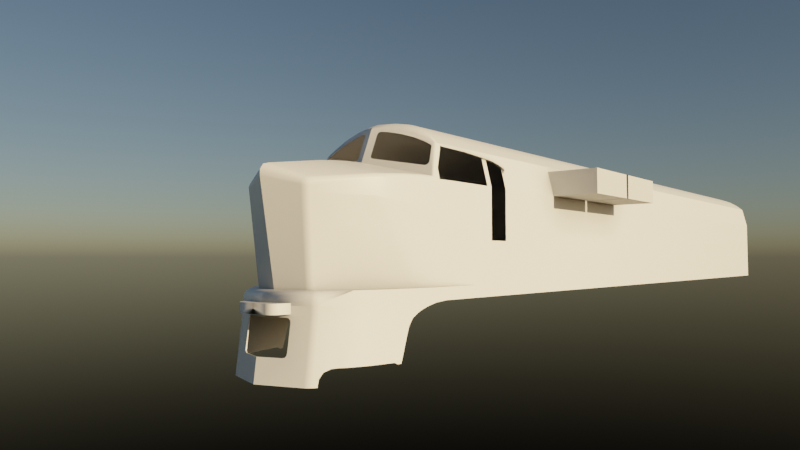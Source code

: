 # Source: BP20.blend  (saved by Blender 3.2.14; exported with 4.5.12 LTS)
import bpy
from mathutils import Matrix  # noqa: F401  (used for matrix-valued properties, if any)

bpy.ops.wm.read_factory_settings(use_empty=True)
scene = bpy.context.scene
scene.name = 'Scene'

# ---- collections
col_misc = bpy.data.collections.new('Misc'); scene.collection.children.link(col_misc)
col_body = bpy.data.collections.new('Body'); scene.collection.children.link(col_body)
col_front = bpy.data.collections.new('Front'); scene.collection.children.link(col_front)

# ---- materials (node trees are filled in below, after node groups)
mat_material = bpy.data.materials.new('Material')
mat_material.alpha_threshold = 0.0
mat_material.line_color = (0.0, 0.0, 0.0, 1.0)

# ---- node groups
ng_auto_smooth = bpy.data.node_groups.new('Auto Smooth', 'GeometryNodeTree')
_s = ng_auto_smooth.interface.new_socket(name='Geometry', in_out='OUTPUT', socket_type='NodeSocketGeometry')
_s = ng_auto_smooth.interface.new_socket(name='Geometry', in_out='INPUT', socket_type='NodeSocketGeometry')
_s = ng_auto_smooth.interface.new_socket(name='Angle', in_out='INPUT', socket_type='NodeSocketFloat')
_s.subtype = 'ANGLE'
_s.min_value = 0.0
_s.max_value = 3.142
ng_auto_smooth.is_modifier = True
_N = ng_auto_smooth.nodes; _L = ng_auto_smooth.links
n0 = _N.new('NodeGroupOutput'); n0.name = 'Group Output'; n0.location = (480, -100)
n1 = _N.new('NodeGroupInput'); n1.name = 'Group Input'; n1.location = (-420, -300)
n2 = _N.new('NodeGroupInput'); n2.name = 'Group Input.001'; n2.location = (-60, -100)
n3 = _N.new('GeometryNodeSetShadeSmooth'); n3.name = 'Set Shade Smooth'; n3.location = (120, -100)
n3.domain = 'EDGE'
n4 = _N.new('GeometryNodeSetShadeSmooth'); n4.name = 'Set Shade Smooth.001'; n4.location = (300, -100)
n5 = _N.new('GeometryNodeInputMeshEdgeAngle'); n5.name = 'Edge Angle'; n5.location = (-420, -220)
n6 = _N.new('GeometryNodeInputEdgeSmooth'); n6.name = 'Is Edge Smooth'; n6.location = (-60, -160)
n7 = _N.new('GeometryNodeInputShadeSmooth'); n7.name = 'Is Face Smooth'; n7.location = (-240, -340)
n8 = _N.new('FunctionNodeBooleanMath'); n8.name = 'Boolean Math'; n8.location = (-60, -220)
n9 = _N.new('FunctionNodeCompare'); n9.name = 'Compare'; n9.location = (-240, -180)
n9.operation = 'LESS_EQUAL'
_L.new(n5.outputs[0], n9.inputs[0])
_L.new(n4.outputs[0], n0.inputs[0])
_L.new(n1.outputs[1], n9.inputs[1])
_L.new(n9.outputs[0], n8.inputs[0])
_L.new(n7.outputs[0], n8.inputs[1])
_L.new(n2.outputs[0], n3.inputs[0])
_L.new(n6.outputs[0], n3.inputs[1])
_L.new(n3.outputs[0], n4.inputs[0])
_L.new(n8.outputs[0], n3.inputs[2])
n0.is_active_output = True

# ---- material node trees
mat_material.use_nodes = True; mat_material.node_tree.nodes.clear()
_N = mat_material.node_tree.nodes; _L = mat_material.node_tree.links
n0 = _N.new('ShaderNodeOutputMaterial'); n0.name = 'Material Output'; n0.location = (300, 300)
n1 = _N.new('ShaderNodeBsdfPrincipled'); n1.name = 'Principled BSDF'; n1.location = (10, 300)
n1.distribution = 'GGX'
n1.subsurface_method = 'RANDOM_WALK_SKIN'
n1.inputs[2].default_value = 0.4
n1.inputs[3].default_value = 1.45
n1.inputs[27].default_value = (0.0, 0.0, 0.0, 1.0)
n1.inputs[28].default_value = 1.0
n2 = _N.new('ShaderNodeAmbientOcclusion'); n2.name = 'Ambient Occlusion'; n2.location = (-231, 223)
_L.new(n1.outputs[0], n0.inputs[0])
_L.new(n2.outputs[0], n1.inputs[0])
n0.is_active_output = True

# ---- world
world_world = bpy.data.worlds.new('World'); scene.world = world_world
world_world.use_nodes = True; world_world.node_tree.nodes.clear()
_N = world_world.node_tree.nodes; _L = world_world.node_tree.links
n0 = _N.new('ShaderNodeOutputWorld'); n0.name = 'World Output'; n0.location = (300, 300)
n1 = _N.new('ShaderNodeBackground'); n1.name = 'Background'; n1.location = (10, 300)
n1.inputs[1].default_value = 0.05
n2 = _N.new('ShaderNodeTexSky'); n2.name = 'Sky Texture'; n2.location = (-280, 301)
_L.new(n1.outputs[0], n0.inputs[0])
_L.new(n2.outputs[0], n1.inputs[0])
n0.is_active_output = True
world_world.color = (0.05088, 0.05088, 0.05088)
world_world.use_sun_shadow = False
world_world.sun_shadow_jitter_overblur = 0.0

# ---- cameras
cam_camera = bpy.data.cameras.new('Camera')
cam_camera.clip_end = 100.0
cam_camera.lens = 30.0
cam_camera.ortho_scale = 7.314

# ---- meshes
me_cube = bpy.data.meshes.new('Cube')
me_cube.from_pydata([(12.03, 0.0, 1.31), (-11.92, 1.51, 1.31), (-11.92, 0.0, 1.31), (9.7, 1.51, 1.31), (11.23, 1.196, 1.31), (10.01, 1.478, 1.31), (10.42, 1.426, 1.31), (10.89, 1.328, 1.31), (11.67, 0.9119, 1.31), (11.75, 0.8137, 1.31), (11.72, 0.8699, 1.31), (12.03, 0.0, 1.34), (12.02, 0.0, 1.422), (11.98, -1.863e-09, 1.495), (11.91, -4.657e-09, 1.533), (11.75, 0.8137, 1.34), (11.65, 0.7634, 1.533), (11.71, 0.7945, 1.495), (11.75, 0.8109, 1.422), (11.67, 0.9119, 1.34), (11.6, 0.8168, 1.533), (11.64, 0.8756, 1.495), (11.66, 0.9065, 1.422), (11.72, 0.8699, 1.34), (11.63, 0.7917, 1.533), (11.68, 0.84, 1.495), (11.71, 0.8655, 1.422), (9.7, 1.51, 1.54), (10.42, 1.426, 1.54), (10.01, 1.478, 1.54), (11.23, 1.196, 1.54), (10.89, 1.328, 1.54), (8.35, 1.51, 1.31), (11.56, 0.7388, 1.54), (11.82, -7.451e-09, 1.54), (-11.92, 0.0, 1.54), (8.35, 1.51, 1.54), (-11.92, 1.51, 1.54)], [], [(2, 35, 37, 1), (28, 6, 5, 29), (29, 5, 3, 27), (0, 11, 12, 13, 14, 34, 35, 2), (1, 32, 3, 5, 6, 7, 4, 8, 10, 9, 0, 2), (30, 20, 21), (30, 22, 19), (31, 7, 6, 28), (23, 10, 8, 19), (15, 9, 10, 23), (33, 16, 24), (24, 16, 17, 25), (25, 17, 18, 26), (26, 18, 15, 23), (33, 24, 20), (20, 24, 25, 21), (21, 25, 26, 22), (22, 26, 23, 19), (31, 30, 4, 7), (30, 33, 20), (4, 30, 19, 8), (22, 30, 21), (33, 34, 14, 16), (16, 14, 13, 17), (17, 13, 12, 18), (18, 12, 11, 15), (9, 15, 11, 0), (32, 36, 27, 3), (1, 37, 36, 32), (27, 36, 37, 35, 34, 33, 30, 31, 28, 29)])
me_cube.polygons.foreach_set('use_smooth', [True] * 30)
_k = set([(8, 19), (19, 30)])
me_cube.attributes.new('sharp_edge', 'BOOLEAN', 'EDGE').data.foreach_set('value', [ (min(e.vertices), max(e.vertices)) in _k for e in me_cube.edges])
_uv = me_cube.uv_layers.new(name='UVMap')
_uv.uv.foreach_set('vector', [0.375, 0.0, 0.625, 0.0, 0.6033, 0.25, 0.375, 0.25, 0.6033, 0.5, 0.375, 0.5, 0.375, 0.5, 0.6033, 0.5, 0.6033, 0.5, 0.375, 0.5, 0.375, 0.5, 0.6033, 0.5, 0.375, 0.75, 0.4076, 0.75, 0.4968, 0.7501, 0.576, 0.7505, 0.6177, 0.7513, 0.625, 0.7522, 0.625, 1.0, 0.375, 1.0, 0.125, 0.5, 0.25, 0.5, 0.375, 0.5, 0.375, 0.5, 0.375, 0.5, 0.375, 0.5, 0.375, 0.5, 0.375, 0.5, 0.3749, 0.504, 0.375, 0.5188, 0.375, 0.75, 0.125, 0.75, 0.6243, 0.5169, 0.6259, 0.5315, 0.625, 0.5, 0.4968, 0.5, 0.4968, 0.5, 0.4076, 0.5, 0.6033, 0.5, 0.375, 0.5, 0.375, 0.5, 0.6033, 0.5, 0.4076, 0.5, 0.375, 0.5, 0.375, 0.5, 0.4076, 0.5, 0.4076, 0.5, 0.375, 0.5, 0.375, 0.5, 0.4076, 0.5, 0.6264, 0.5574, 0.6258, 0.5413, 0.6258, 0.535, 0.6258, 0.535, 0.6258, 0.5413, 0.625, 0.5177, 0.6251, 0.5057, 0.625, 0.5, 0.625, 0.5, 0.4968, 0.5, 0.4968, 0.5, 0.4968, 0.5, 0.4968, 0.5, 0.4076, 0.5, 0.4076, 0.5, 0.6264, 0.5555, 0.6258, 0.535, 0.6259, 0.5315, 0.6259, 0.5315, 0.6258, 0.535, 0.6251, 0.5035, 0.625, 0.5002, 0.625, 0.5, 0.625, 0.5, 0.4968, 0.5, 0.4968, 0.5, 0.4968, 0.5, 0.4968, 0.5, 0.4076, 0.5, 0.4076, 0.5, 0.6033, 0.5, 0.4048, 0.5, 0.375, 0.5, 0.375, 0.5, 0.6261, 0.5414, 0.6264, 0.5535, 0.6259, 0.5315, 0.375, 0.5, 0.4076, 0.5, 0.4076, 0.5, 0.375, 0.5, 0.4968, 0.5, 0.6212, 0.5, 0.625, 0.5, 0.6264, 0.5574, 0.6272, 0.75, 0.6263, 0.75, 0.6258, 0.5413, 0.6258, 0.5413, 0.6263, 0.75, 0.625, 0.7459, 0.625, 0.5202, 0.625, 0.5, 0.625, 0.5, 0.4968, 0.5, 0.4968, 0.5, 0.4968, 0.5, 0.4968, 0.5, 0.4076, 0.5, 0.4076, 0.5, 0.375, 0.5, 0.4076, 0.5, 0.4076, 0.5, 0.375, 0.5, 0.375, 0.375, 0.6033, 0.375, 0.6033, 0.5, 0.375, 0.5, 0.375, 0.25, 0.6033, 0.25, 0.6033, 0.375, 0.375, 0.375, 0.6033, 0.5, 0.7502, 0.5032, 0.875, 0.5033, 0.875, 0.75, 0.6272, 0.75, 0.6264, 0.5535, 0.4048, 0.5, 0.6033, 0.5, 0.6033, 0.5, 0.6033, 0.5])
me_cube.materials.append(mat_material)
me_cube.use_mirror_vertex_groups = False
me_cube.update()
me_cube_007 = bpy.data.meshes.new('Cube.007')
me_cube_007.from_pydata([(-11.92, 0.0, 1.54), (-11.92, 0.0, 3.37), (7.81, 1.51, 3.37), (-11.92, 1.51, 1.54), (-11.92, 1.51, 3.37), (7.81, 1.51, 2.36), (9.79, 0.0, 1.54), (-11.92, 0.0, 4.04), (9.79, 0.0, 3.76), (9.116, 1.51, 2.662), (-11.92, 0.0, 4.55), (8.35, 1.51, 1.634), (-11.92, 1.35, 4.03), (8.864, 1.51, 2.572), (-11.92, 0.2673, 4.541), (-11.92, 0.5694, 4.487), (8.624, 1.51, 2.416), (-11.92, 0.88, 4.368), (8.445, 1.51, 2.176), (8.364, 1.51, 1.901), (-11.92, 1.134, 4.208), (11.78, 0.0, 1.54), (10.82, 0.0, 3.69), (10.55, 0.0, 3.72), (10.2, 0.0, 3.745), (9.827, 0.0, 3.76), (9.528, 0.0, 4.402), (9.475, 0.2447, 4.379), (9.378, 0.8641, 4.255), (9.36, 1.126, 4.147), (9.0, 0.2673, 4.541), (9.077, 0.88, 4.368), (9.185, 1.134, 4.208), (9.312, 1.35, 4.03), (9.0, 0.0, 4.55), (9.465, 0.0, 4.463), (9.342, 0.0, 4.517), (9.171, 0.0, 4.545), (9.147, 0.2666, 4.535), (9.297, 0.2622, 4.504), (9.411, 0.254, 4.445), (9.423, 0.5473, 4.33), (9.011, 0.5694, 4.487), (9.362, 0.5564, 4.394), (9.261, 0.5644, 4.451), (9.134, 0.5686, 4.482), (9.165, 0.8794, 4.364), (9.257, 0.8764, 4.342), (9.332, 0.8706, 4.301), (9.231, 1.134, 4.206), (9.283, 1.132, 4.194), (9.329, 1.129, 4.172), (12.08, 0.0, 3.303), (11.91, 0.0, 3.529), (12.08, 0.0, 3.411), (12.02, 0.0, 3.499), (10.82, 1.194, 3.376), (10.82, 1.26, 3.29), (10.82, 1.229, 3.362), (10.82, 1.255, 3.329), (11.62, 0.5457, 1.54), (11.58, 0.6349, 1.54), (11.61, 0.5892, 1.54), (10.55, 1.343, 3.31), (10.55, 1.275, 3.395), (10.55, 1.338, 3.349), (10.55, 1.312, 3.382), (10.2, 1.424, 3.334), (10.2, 1.356, 3.418), (10.2, 1.419, 3.373), (10.2, 1.392, 3.405), (9.827, 1.462, 3.349), (9.827, 1.393, 3.432), (9.827, 1.457, 3.388), (9.827, 1.43, 3.42), (9.576, 1.428, 3.428), (9.528, 1.47, 3.37), (9.571, 1.451, 3.423), (9.551, 1.467, 3.4), (11.64, 0.7793, 3.191), (11.68, 0.7012, 3.285), (11.65, 0.7707, 3.23), (11.66, 0.7406, 3.266), (11.71, 0.7296, 3.134), (11.8, 0.6241, 3.152), (11.74, 0.7057, 3.136), (11.78, 0.665, 3.143), (11.69, 0.7447, 3.178), (11.75, 0.662, 3.266), (11.71, 0.7333, 3.214), (11.73, 0.7014, 3.248), (11.71, 0.7331, 3.159), (11.8, 0.6321, 3.215), (11.74, 0.7117, 3.179), (11.78, 0.6727, 3.201), (9.356, 1.303, 4.055), (9.335, 1.346, 4.032), (9.352, 1.328, 4.041), (8.35, 1.51, 1.54), (10.2, 1.424, 2.926), (9.827, 1.462, 2.836), (11.55, 0.6645, 1.54), (10.55, 1.343, 2.977), (9.542, 1.47, 2.766), (10.82, 1.26, 3.013), (10.72, 1.053, 1.54), (9.382, 1.434, 1.54), (9.694, 1.398, 1.54), (9.932, 1.342, 1.54), (11.7, 0.7255, 3.034), (9.539, 0.15, 4.28), (9.523, 0.1593, 4.314), (9.508, 0.1846, 4.335), (9.497, 0.2192, 4.339), (9.496, 0.2284, 4.338), (9.387, 1.192, 4.043), (9.389, 1.277, 3.993), (9.387, 1.264, 4.004), (9.504, 1.334, 3.709), (9.52, 1.333, 3.672), (9.55, 1.288, 3.629), (9.537, 1.317, 3.644), (9.4, 1.295, 3.96), (9.559, 1.252, 3.628), (9.394, 1.289, 3.977), (9.704, 0.15, 3.88), (9.714, 0.1566, 3.854), (9.469, 0.3808, 4.315), (9.43, 0.6406, 4.257), (9.717, 0.1992, 3.821), (9.718, 0.1746, 3.832), (9.402, 0.9046, 4.173), (9.388, 1.123, 4.08), (7.2, 0.0, 4.55), (7.2, 1.51, 3.37), (7.2, 0.2673, 4.541), (7.2, 1.134, 4.208), (7.2, 0.88, 4.368), (7.2, 0.5694, 4.487), (7.2, 1.35, 4.03), (7.3, 0.0, 4.55), (7.3, 1.51, 3.37), (7.3, 0.2673, 4.541), (7.3, 1.134, 4.208), (7.3, 0.88, 4.368), (7.3, 0.5694, 4.487), (7.3, 1.35, 4.03), (7.2, 1.51, 1.54), (7.3, 1.51, 1.54), (8.364, 1.51, 3.37), (8.445, 1.51, 3.37), (8.624, 1.51, 3.37), (8.864, 1.51, 3.37), (9.116, 1.51, 3.37), (7.95, 1.508, 3.38), (9.41, 1.437, 3.58), (9.41, 1.479, 3.38), (9.119, 1.508, 3.38), (9.274, 1.381, 3.9), (8.87, 1.508, 3.38), (7.95, 1.381, 3.903), (8.56, 1.369, 3.95), (9.24, 1.362, 3.98), (7.81, 1.504, 3.393), (7.44, 1.401, 3.818), (7.3, 1.414, 3.767), (7.81, 1.384, 3.892), (7.637, 1.39, 3.867), (7.3, 1.51, 2.36)], [], [(0, 1, 4, 3), (55, 88, 80, 53), (18, 16, 106), (4, 1, 7, 12), (136, 20, 17, 137), (139, 12, 20, 136), (20, 12, 7, 10, 14, 15, 17), (100, 71, 67, 99), (62, 60, 21, 6, 0, 3, 147, 148, 98, 106, 107, 108, 105, 101, 61), (67, 63, 102, 99), (60, 84, 52, 21), (53, 80, 56, 22), (76, 71, 100, 103), (104, 57, 79, 87, 91, 83, 109), (68, 24, 23, 64), (72, 25, 24, 68), (75, 8, 25, 72), (49, 50, 97, 96), (113, 114, 27, 26, 8, 75, 95, 117, 116, 124, 122, 118, 119, 121, 120, 123, 129, 130, 126, 125, 110, 111, 112), (115, 117, 95, 29, 28, 41, 27, 114, 127, 128, 131, 132), (144, 145, 42, 31), (145, 142, 30, 42), (142, 140, 34, 30), (50, 51, 95, 97), (95, 51, 29), (165, 146, 33, 76, 153, 157, 156, 155, 158, 162, 161, 160, 154, 159, 152, 151, 150, 149, 2, 163, 166, 167, 164), (159, 157, 153, 152), (28, 29, 51, 48), (48, 51, 50, 47), (47, 50, 49, 46), (46, 49, 32, 31), (27, 41, 43, 40), (40, 43, 44, 39), (39, 44, 45, 38), (38, 45, 42, 30), (41, 28, 48, 43), (43, 48, 47, 44), (44, 47, 46, 45), (45, 46, 31, 42), (26, 27, 40, 35), (35, 40, 39, 36), (36, 39, 38, 37), (37, 38, 30, 34), (64, 23, 22, 56), (54, 92, 88, 55), (52, 84, 92, 54), (57, 63, 65, 59), (59, 65, 66, 58), (58, 66, 64, 56), (63, 67, 69, 65), (65, 69, 70, 66), (66, 70, 68, 64), (67, 71, 73, 69), (69, 73, 74, 70), (70, 74, 72, 68), (71, 76, 78, 73), (73, 78, 77, 74), (74, 77, 75, 72), (83, 91, 93, 85), (85, 93, 94, 86), (86, 94, 92, 84), (91, 87, 89, 93), (93, 89, 90, 94), (94, 90, 88, 92), (87, 79, 81, 89), (89, 81, 82, 90), (90, 82, 80, 88), (109, 83, 85, 61, 101), (61, 85, 86, 62), (62, 86, 84, 60), (79, 57, 59, 81), (81, 59, 58, 82), (82, 58, 56, 80), (63, 57, 104, 102), (76, 33, 96, 78), (78, 96, 97, 77), (77, 97, 95, 75), (32, 49, 96, 33), (102, 107, 106, 99), (104, 108, 107, 102), (100, 106, 103), (99, 106, 100), (109, 105, 108, 104), (105, 109, 101), (16, 13, 106), (13, 9, 106), (9, 103, 106), (106, 98, 11), (11, 19, 106), (19, 18, 106), (12, 139, 134, 4), (14, 10, 133, 135), (15, 14, 135, 138), (17, 15, 138, 137), (146, 139, 136, 143), (143, 136, 137, 144), (32, 143, 144, 31), (33, 146, 143, 32), (139, 146, 165, 141, 134), (135, 133, 140, 142), (138, 135, 142, 145), (137, 138, 145, 144), (147, 3, 4, 134), (148, 147, 134, 141), (18, 19, 149, 150), (16, 18, 150, 151), (13, 152, 153, 9), (153, 76, 103, 9), (149, 19, 11, 98, 148, 141, 168, 5, 2), (151, 152, 13, 16)])
me_cube_007.polygons.foreach_set('use_smooth', [True] * 110)
_k = set([(4, 134), (8, 25), (8, 26), (8, 75), (9, 13), (9, 103), (11, 19), (11, 98), (12, 139), (13, 16), (16, 18), (18, 19), (21, 52), (22, 23), (22, 53), (23, 24), (24, 25), (26, 35), (33, 96), (33, 146), (52, 54), (53, 55), (54, 55), (75, 77), (76, 78), (76, 153), (77, 78), (99, 100), (99, 102), (100, 103), (102, 104), (104, 109), (134, 141), (139, 146), (149, 150), (150, 151), (151, 152), (152, 153)])
me_cube_007.attributes.new('sharp_edge', 'BOOLEAN', 'EDGE').data.foreach_set('value', [ (min(e.vertices), max(e.vertices)) in _k for e in me_cube_007.edges])
_uv = me_cube_007.uv_layers.new(name='UVMap')
_uv.uv.foreach_set('vector', [0.375, 0.0, 0.625, 0.0, 0.625, 0.25, 0.375, 0.25, 0.6247, 0.5001, 0.6246, 0.5, 0.625, 0.5, 0.625, 0.5, 0.4567, 0.4871, 0.4874, 0.4892, 0.5321, 0.5, 0.625, 0.25, 0.625, 0.0, 0.625, 0.0, 0.625, 0.25, 0.625, 0.3116, 0.625, 0.25, 0.625, 0.25, 0.625, 0.3115, 0.625, 0.3118, 0.625, 0.25, 0.625, 0.25, 0.625, 0.3116, 0.625, 0.2471, 0.625, 0.25, 0.625, 0.0, 0.625, 0.0, 0.625, 0.0848, 0.625, 0.1726, 0.625, 0.2296, 0.5429, 0.5, 0.6159, 0.5, 0.6158, 0.5, 0.556, 0.5, 0.375, 0.5127, 0.375, 0.5299, 0.375, 0.75, 0.375, 0.75, 0.125, 0.75, 0.125, 0.5, 0.2083, 0.5185, 0.2917, 0.5371, 0.375, 0.5556, 0.556, 0.5, 0.5661, 0.5, 0.5741, 0.5, 0.6084, 0.5, 0.375, 0.5, 0.375, 0.5011, 0.6158, 0.5, 0.6157, 0.5, 0.5661, 0.5, 0.556, 0.5, 0.375, 0.5, 0.6098, 0.5, 0.6114, 0.5, 0.375, 0.5, 0.625, 0.5, 0.625, 0.5, 0.625, 0.5, 0.625, 0.5, 0.6159, 0.5, 0.6159, 0.5, 0.5429, 0.5, 0.5321, 0.5, 0.5741, 0.5, 0.6155, 0.5, 0.6152, 0.5, 0.6144, 0.5, 0.6121, 0.5, 0.6084, 0.5, 0.5912, 0.5, 0.625, 0.5, 0.625, 0.5, 0.625, 0.5, 0.625, 0.5, 0.625, 0.5, 0.625, 0.5, 0.625, 0.5, 0.625, 0.5, 0.625, 0.5113, 0.625, 0.75, 0.625, 0.5, 0.625, 0.5, 0.625, 0.4242, 0.625, 0.4711, 0.625, 0.4933, 0.625, 0.4885, 0.1573, 0.1853, 0.142, 0.1668, 0.0, 0.0, 0.625, 0.7519, 0.625, 0.75, 0.625, 0.5069, 0.4809, 0.3825, 0.4668, 0.3772, 0.4812, 0.3877, 0.4913, 0.3953, 0.4968, 0.3999, 0.559, 0.46, 0.568, 0.47, 0.5745, 0.4799, 0.5781, 0.4888, 0.5776, 0.4946, 0.5797, 0.6691, 0.5804, 0.6739, 0.5775, 0.6737, 0.5719, 0.6688, 0.3923, 0.4648, 0.333, 0.395, 0.2423, 0.2872, 0.3377, 0.2779, 0.4668, 0.3772, 0.4809, 0.3825, 0.0, 0.0, 0.0, 0.0, 0.0, 0.0, 0.0, 0.0, 0.142, 0.1668, 0.06514, 0.07312, 0.06134, 0.06459, 0.07651, 0.07442, 0.1864, 0.1587, 0.625, 0.3423, 0.625, 0.3422, 0.625, 0.3729, 0.625, 0.3731, 0.7828, 0.5, 0.7828, 0.6643, 0.752, 0.6643, 0.7521, 0.5, 0.7828, 0.6643, 0.7827, 0.75, 0.7519, 0.75, 0.752, 0.6643, 0.625, 0.4711, 0.625, 0.4986, 0.625, 0.4974, 0.625, 0.4933, 0.625, 0.4974, 0.625, 0.4986, 0.625, 0.5071, 0.625, 0.4292, 0.625, 0.4243, 0.625, 0.4824, 0.625, 0.4987, 0.625, 0.4898, 0.625, 0.4896, 0.625, 0.4959, 0.625, 0.4922, 0.625, 0.4833, 0.625, 0.481, 0.625, 0.4614, 0.625, 0.4438, 0.625, 0.442, 0.625, 0.481, 0.625, 0.4809, 0.625, 0.472, 0.625, 0.4632, 0.625, 0.4543, 0.625, 0.445, 0.625, 0.4445, 0.625, 0.4401, 0.625, 0.4358, 0.625, 0.4315, 0.625, 0.481, 0.625, 0.4896, 0.625, 0.4898, 0.625, 0.4809, 0.0, 0.0, 0.0, 0.0, 0.303, 0.2408, 0.2809, 0.2229, 0.2809, 0.2229, 0.303, 0.2408, 0.625, 0.4966, 0.625, 0.4961, 0.625, 0.4961, 0.625, 0.4966, 0.625, 0.4242, 0.625, 0.4242, 0.625, 0.4242, 0.625, 0.4242, 0.625, 0.3733, 0.625, 0.3731, 0.0, 0.0, 0.0, 0.0, 0.2737, 0.2167, 0.2774, 0.2925, 0.2774, 0.2925, 0.2737, 0.2167, 0.625, 0.4959, 0.6289, 0.6572, 0.629, 0.6574, 0.6291, 0.5, 0.7008, 0.4999, 0.7008, 0.6642, 0.7008, 0.6642, 0.7008, 0.4999, 0.7521, 0.5, 0.752, 0.6643, 0.0, 0.0, 0.0, 0.0, 0.2809, 0.2229, 0.2746, 0.2179, 0.2746, 0.2179, 0.2809, 0.2229, 0.625, 0.4961, 0.625, 0.4959, 0.625, 0.4959, 0.625, 0.4961, 0.625, 0.4242, 0.625, 0.4242, 0.625, 0.4242, 0.625, 0.4242, 0.625, 0.3731, 0.625, 0.3729, 0.625, 0.7519, 0.0, 0.0, 0.2748, 0.2895, 0.6228, 0.7459, 0.6228, 0.7459, 0.2748, 0.2895, 0.629, 0.6643, 0.6288, 0.7439, 0.6288, 0.7439, 0.629, 0.6643, 0.7008, 0.6645, 0.7008, 0.75, 0.7008, 0.75, 0.7008, 0.6645, 0.752, 0.6643, 0.7519, 0.75, 0.625, 0.5, 0.625, 0.5, 0.625, 0.5, 0.625, 0.5, 0.6188, 0.5001, 0.6183, 0.5, 0.6246, 0.5, 0.6247, 0.5001, 0.6114, 0.5, 0.6098, 0.5, 0.6183, 0.5, 0.6188, 0.5001, 0.6155, 0.5, 0.6157, 0.5, 0.6209, 0.5, 0.6208, 0.5, 0.6208, 0.5, 0.6209, 0.5, 0.625, 0.5, 0.625, 0.5, 0.625, 0.5, 0.625, 0.5, 0.625, 0.5, 0.625, 0.5, 0.6157, 0.5, 0.6158, 0.5, 0.6209, 0.5, 0.6209, 0.5, 0.6209, 0.5, 0.6209, 0.5, 0.625, 0.5, 0.625, 0.5, 0.625, 0.5, 0.625, 0.5, 0.625, 0.5, 0.625, 0.5, 0.6158, 0.5, 0.6159, 0.5, 0.6209, 0.5, 0.6209, 0.5, 0.6209, 0.5, 0.6209, 0.5, 0.625, 0.5, 0.625, 0.5, 0.625, 0.5, 0.625, 0.5, 0.625, 0.5, 0.625, 0.5, 0.6159, 0.5, 0.6159, 0.5, 0.6209, 0.5, 0.6209, 0.5, 0.6209, 0.5, 0.6209, 0.5, 0.625, 0.505, 0.625, 0.5, 0.625, 0.5, 0.625, 0.505, 0.625, 0.5113, 0.625, 0.5, 0.6084, 0.5, 0.6121, 0.5, 0.6157, 0.5, 0.6093, 0.5, 0.6093, 0.5, 0.6157, 0.5, 0.6181, 0.5, 0.6097, 0.5, 0.6097, 0.5, 0.6181, 0.5, 0.6183, 0.5, 0.6098, 0.5, 0.6121, 0.5, 0.6144, 0.5, 0.6202, 0.5, 0.6157, 0.5, 0.6157, 0.5, 0.6202, 0.5, 0.6245, 0.5, 0.6181, 0.5, 0.6181, 0.5, 0.6245, 0.5, 0.6246, 0.5, 0.6183, 0.5, 0.6144, 0.5, 0.6152, 0.5, 0.6209, 0.5, 0.6202, 0.5, 0.6202, 0.5, 0.6209, 0.5, 0.625, 0.5, 0.6245, 0.5, 0.6245, 0.5, 0.625, 0.5, 0.625, 0.5, 0.6246, 0.5, 0.5938, 0.5, 0.6084, 0.5, 0.6093, 0.5, 0.375, 0.5, 0.375, 0.5, 0.375, 0.5, 0.6093, 0.5, 0.6097, 0.5, 0.3749, 0.5, 0.3749, 0.5, 0.6097, 0.5, 0.6098, 0.5, 0.375, 0.5, 0.6152, 0.5, 0.6155, 0.5, 0.6208, 0.5, 0.6209, 0.5, 0.6209, 0.5, 0.6208, 0.5, 0.625, 0.5, 0.625, 0.5, 0.625, 0.5, 0.625, 0.5, 0.625, 0.5, 0.625, 0.5, 0.6157, 0.5, 0.6155, 0.5, 0.5741, 0.5, 0.5661, 0.5, 0.625, 0.4987, 0.625, 0.4824, 0.625, 0.49, 0.625, 0.4989, 0.625, 0.4989, 0.625, 0.49, 0.558, 0.4437, 0.6248, 0.5026, 0.6248, 0.5026, 0.558, 0.4437, 0.4809, 0.3825, 0.625, 0.5069, 0.625, 0.3733, 0.625, 0.4242, 0.625, 0.4885, 0.625, 0.4859, 0.5661, 0.5, 0.5661, 0.5, 0.556, 0.5, 0.556, 0.5, 0.5741, 0.5, 0.5741, 0.5, 0.5661, 0.5, 0.5661, 0.5, 0.5429, 0.5, 0.5321, 0.5, 0.5321, 0.5, 0.556, 0.5, 0.5429, 0.5, 0.5429, 0.5, 0.6084, 0.5, 0.6084, 0.5, 0.5741, 0.5, 0.5741, 0.5, 0.6084, 0.5, 0.4917, 0.5, 0.375, 0.5, 0.4874, 0.4892, 0.5074, 0.492, 0.5321, 0.5, 0.5074, 0.492, 0.5188, 0.495, 0.5321, 0.5, 0.5188, 0.495, 0.5321, 0.5, 0.5321, 0.5, 0.5321, 0.5, 0.375, 0.4858, 0.387, 0.4858, 0.387, 0.4858, 0.4214, 0.4861, 0.5321, 0.5, 0.4214, 0.4861, 0.4567, 0.4871, 0.5321, 0.5, 0.625, 0.25, 0.625, 0.3662, 0.625, 0.3743, 0.625, 0.25, 0.875, 0.6643, 0.875, 0.75, 0.8134, 0.75, 0.8135, 0.6643, 0.875, 0.5, 0.875, 0.6643, 0.8135, 0.6643, 0.8135, 0.5, 0.625, 0.25, 0.625, 0.25, 0.625, 0.3115, 0.625, 0.3115, 0.625, 0.3427, 0.625, 0.3118, 0.625, 0.3116, 0.625, 0.3425, 0.625, 0.3425, 0.625, 0.3116, 0.625, 0.3115, 0.625, 0.3423, 0.625, 0.3733, 0.625, 0.3425, 0.625, 0.3423, 0.625, 0.3731, 0.625, 0.3736, 0.625, 0.3427, 0.625, 0.3425, 0.625, 0.3733, 0.625, 0.3662, 0.625, 0.4243, 0.625, 0.4292, 0.625, 0.4365, 0.625, 0.3743, 0.8135, 0.6643, 0.8134, 0.75, 0.7827, 0.75, 0.7828, 0.6643, 0.8135, 0.5, 0.8135, 0.6643, 0.7828, 0.6643, 0.7828, 0.5, 0.625, 0.3115, 0.625, 0.3115, 0.625, 0.3422, 0.625, 0.3423, 0.375, 0.3286, 0.375, 0.25, 0.625, 0.25, 0.6205, 0.375, 0.375, 0.4072, 0.375, 0.3286, 0.6205, 0.375, 0.6182, 0.4375, 0.4567, 0.4871, 0.4214, 0.4861, 0.625, 0.4543, 0.625, 0.4632, 0.4874, 0.4892, 0.4567, 0.4871, 0.625, 0.4632, 0.6169, 0.4732, 0.5074, 0.492, 0.6166, 0.4821, 0.6162, 0.4911, 0.5188, 0.495, 0.6162, 0.4911, 0.6159, 0.5, 0.5321, 0.5, 0.5188, 0.495, 0.6175, 0.4554, 0.4214, 0.4861, 0.387, 0.4858, 0.375, 0.4858, 0.375, 0.4072, 0.6182, 0.4375, 0.484, 0.4208, 0.4835, 0.4468, 0.6179, 0.4461, 0.6169, 0.4732, 0.6166, 0.4821, 0.5074, 0.492, 0.4874, 0.4892])
me_cube_007.materials.append(mat_material)
me_cube_007.update()
me_cube_003 = bpy.data.meshes.new('Cube.003')
me_cube_003.from_pydata([(0.5203, -0.1268, 0.473), (1.26, -0.1406, 0.53), (1.94, -0.148, 0.5603), (0.3374, -0.1204, 0.4468), (0.1401, -0.1086, 0.3981), (-0.02, -0.08971, 0.32), (-0.02, -0.08001, 0.28), (-0.001199, -0.09621, 0.3468), (-0.0106, -0.09473, 0.3407), (-0.01748, -0.09235, 0.3309), (0.5208, -0.07819, 0.4847), (1.26, -0.1017, 0.5393), (1.94, -0.1382, 0.5625), (0.3379, -0.07182, 0.4584), (0.1405, -0.06002, 0.4097), (-0.01954, -0.04109, 0.3317), (-0.01982, -0.06054, 0.2846), (-0.0007406, -0.04759, 0.3585), (-0.01014, -0.04611, 0.3524), (-0.01702, -0.04373, 0.3426), (0.5158, -0.136, 0.5117), (1.257, -0.1499, 0.5688), (1.938, -0.1526, 0.5797), (0.3295, -0.1295, 0.485), (0.1281, -0.1174, 0.4353), (-0.06, -0.09038, 0.3244), (-0.06, -0.07965, 0.2801), (-0.01955, -0.1044, 0.3817), (-0.03929, -0.1012, 0.3689), (-0.05484, -0.0958, 0.3467), (0.5163, -0.08741, 0.5233), (1.258, -0.111, 0.5781), (1.938, -0.1429, 0.5819), (0.33, -0.08091, 0.4966), (0.1286, -0.06882, 0.4469), (-0.05954, -0.04176, 0.336), (-0.05982, -0.06019, 0.2847), (-0.01905, -0.05578, 0.3934), (-0.0388, -0.05261, 0.3806), (-0.05438, -0.04718, 0.3584)], [], [(3, 13, 10, 0), (2, 1, 11, 12), (8, 18, 17, 7), (9, 19, 18, 8), (4, 14, 13, 3), (9, 5, 15, 19), (6, 16, 15, 5), (1, 0, 10, 11), (7, 17, 14, 4), (23, 20, 30, 33), (22, 32, 31, 21), (28, 27, 37, 38), (29, 28, 38, 39), (24, 23, 33, 34), (29, 39, 35, 25), (26, 25, 35, 36), (21, 31, 30, 20), (27, 24, 34, 37), (10, 13, 33, 30), (5, 9, 29, 25), (18, 19, 39, 38), (7, 4, 24, 27), (0, 1, 21, 20), (19, 15, 35, 39), (8, 7, 27, 28), (1, 2, 22, 21), (14, 17, 37, 34), (11, 10, 30, 31), (4, 3, 23, 24), (17, 18, 38, 37), (12, 11, 31, 32), (6, 5, 25, 26), (13, 14, 34, 33), (3, 0, 20, 23), (15, 16, 36, 35), (16, 6, 26, 36), (9, 8, 28, 29), (2, 12, 32, 22)])
_uv = me_cube_003.uv_layers.new(name='UVMap')
_uv.uv.foreach_set('vector', [0.0, 0.0, 0.0, 0.0, 0.0, 0.0, 0.0, 0.0, 0.0, 0.0, 0.0, 0.0, 0.0, 0.0, 0.0, 0.0, 0.0, 0.0, 0.0, 0.0, 0.0, 0.0, 0.0, 0.0, 0.0, 0.0, 0.0, 0.0, 0.0, 0.0, 0.0, 0.0, 0.0, 0.0, 0.0, 0.0, 0.0, 0.0, 0.0, 0.0, 0.0, 0.0, 0.0, 0.0, 0.0, 0.0, 0.0, 0.0, 0.0, 0.0, 0.0, 0.0, 0.0, 0.0, 0.0, 0.0, 0.0, 0.0, 0.0, 0.0, 0.0, 0.0, 0.0, 0.0, 0.0, 0.0, 0.0, 0.0, 0.0, 0.0, 0.0, 0.0, 0.0, 0.0, 0.0, 0.0, 0.0, 0.0, 0.0, 0.0, 0.0, 0.0, 0.0, 0.0, 0.0, 0.0, 0.0, 0.0, 0.0, 0.0, 0.0, 0.0, 0.0, 0.0, 0.0, 0.0, 0.0, 0.0, 0.0, 0.0, 0.0, 0.0, 0.0, 0.0, 0.0, 0.0, 0.0, 0.0, 0.0, 0.0, 0.0, 0.0, 0.0, 0.0, 0.0, 0.0, 0.0, 0.0, 0.0, 0.0, 0.0, 0.0, 0.0, 0.0, 0.0, 0.0, 0.0, 0.0, 0.0, 0.0, 0.0, 0.0, 0.0, 0.0, 0.0, 0.0, 0.0, 0.0, 0.0, 0.0, 0.0, 0.0, 0.0, 0.0, 0.0, 0.0, 0.0, 0.0, 0.0, 0.0, 0.0, 0.0, 0.0, 0.0, 0.0, 0.0, 0.0, 0.0, 0.0, 0.0, 0.0, 0.0, 0.0, 0.0, 0.0, 0.0, 0.0, 0.0, 0.0, 0.0, 0.0, 0.0, 0.0, 0.0, 0.0, 0.0, 0.0, 0.0, 0.0, 0.0, 0.0, 0.0, 0.0, 0.0, 0.0, 0.0, 0.0, 0.0, 0.0, 0.0, 0.0, 0.0, 0.0, 0.0, 0.0, 0.0, 0.0, 0.0, 0.0, 0.0, 0.0, 0.0, 0.0, 0.0, 0.0, 0.0, 0.0, 0.0, 0.0, 0.0, 0.0, 0.0, 0.0, 0.0, 0.0, 0.0, 0.0, 0.0, 0.0, 0.0, 0.0, 0.0, 0.0, 0.0, 0.0, 0.0, 0.0, 0.0, 0.0, 0.0, 0.0, 0.0, 0.0, 0.0, 0.0, 0.0, 0.0, 0.0, 0.0, 0.0, 0.0, 0.0, 0.0, 0.0, 0.0, 0.0, 0.0, 0.0, 0.0, 0.0, 0.0, 0.0, 0.0, 0.0, 0.0, 0.0, 0.0, 0.0, 0.0, 0.0, 0.0, 0.0, 0.0, 0.0, 0.0, 0.0, 0.0, 0.0, 0.0, 0.0, 0.0, 0.0, 0.0, 0.0, 0.0, 0.0, 0.0, 0.0, 0.0, 0.0, 0.0, 0.0, 0.0, 0.0, 0.0, 0.0, 0.0, 0.0, 0.0, 0.0, 0.0, 0.0, 0.0, 0.0, 0.0, 0.0, 0.0, 0.0, 0.0, 0.0, 0.0, 0.0, 0.0, 0.0])
me_cube_003.update()
me_cube_008 = bpy.data.meshes.new('Cube.008')
me_cube_008.from_pydata([(15.61, -1.0, 0.01), (15.61, -1.0, 0.55), (15.61, 1.0, 0.01), (15.61, 1.0, 0.55), (17.21, -1.0, 0.01), (17.21, -1.0, 0.55), (17.21, 1.0, 0.01), (17.21, 1.0, 0.55)], [], [(0, 1, 3, 2), (2, 3, 7, 6), (6, 7, 5, 4), (4, 5, 1, 0), (2, 6, 4, 0), (7, 3, 1, 5)])
_uv = me_cube_008.uv_layers.new(name='UVMap')
_uv.uv.foreach_set('vector', [0.375, 0.0, 0.625, 0.0, 0.625, 0.25, 0.375, 0.25, 0.375, 0.25, 0.625, 0.25, 0.625, 0.5, 0.375, 0.5, 0.375, 0.5, 0.625, 0.5, 0.625, 0.75, 0.375, 0.75, 0.375, 0.75, 0.625, 0.75, 0.625, 1.0, 0.375, 1.0, 0.125, 0.5, 0.375, 0.5, 0.375, 0.75, 0.125, 0.75, 0.625, 0.5, 0.875, 0.5, 0.875, 0.75, 0.625, 0.75])
me_cube_008.update()
me_cube_004 = bpy.data.meshes.new('Cube.004')
me_cube_004.from_pydata([(12.03, 0.0, 1.17), (10.42, 1.426, 1.17), (12.16, 0.0, 0.12), (11.67, 0.912, 1.17), (11.8, 0.912, 0.12), (11.88, 0.8137, 0.12), (11.85, 0.87, 0.12), (10.25, 1.453, 0.825), (10.01, 1.478, 1.139), (9.947, 1.484, 1.17), (10.21, 1.456, 0.939), (10.13, 1.465, 1.06), (10.99, 1.328, 0.39), (10.52, 1.426, 0.3847), (10.53, 1.423, 0.39), (11.33, 1.196, 0.39), (10.47, 1.432, 0.36), (10.39, 1.442, 0.36), (11.45, 1.117, 0.39), (11.55, 1.05, 0.3816), (11.71, 0.9602, 0.2435), (11.73, 0.9554, 0.12), (11.73, 0.9553, 0.1416), (11.65, 0.991, 0.334), (11.23, 1.196, 1.17), (10.01, 1.478, 1.17), (10.89, 1.328, 1.17), (11.75, 0.8137, 1.17), (11.72, 0.87, 1.17), (12.03, 0.0, 1.31), (9.7, 1.51, 1.31), (11.23, 1.196, 1.31), (10.01, 1.478, 1.31), (10.42, 1.426, 1.31), (10.89, 1.328, 1.31), (9.27, 1.51, 1.31), (11.75, 0.8137, 1.31), (11.67, 0.912, 1.31), (11.72, 0.87, 1.31), (9.874, 1.492, 1.2), (9.74, 1.506, 1.245), (9.7, 1.51, 1.254), (9.555, 1.51, 1.285), (12.03, 0.0, 1.13), (12.11, 0.0, 0.53), (11.97, 0.42, 0.53), (11.95, 0.4632, 0.5359), (11.89, 0.42, 1.13), (11.88, 0.4632, 1.124), (11.93, 0.5, 0.61), (11.87, 0.5, 1.05), (11.94, 0.4941, 0.5668), (11.87, 0.4941, 1.093), (10.42, -1.426, 1.17), (11.67, -0.912, 1.17), (11.8, -0.912, 0.12), (11.88, -0.8137, 0.12), (11.85, -0.87, 0.12), (10.25, -1.453, 0.825), (10.01, -1.478, 1.139), (9.947, -1.484, 1.17), (10.21, -1.456, 0.939), (10.13, -1.465, 1.06), (10.99, -1.328, 0.39), (10.52, -1.426, 0.3847), (10.53, -1.423, 0.39), (11.33, -1.196, 0.39), (10.47, -1.432, 0.36), (10.39, -1.442, 0.36), (11.45, -1.117, 0.39), (11.55, -1.05, 0.3816), (11.71, -0.9602, 0.2435), (11.73, -0.9554, 0.12), (11.73, -0.9553, 0.1416), (11.65, -0.991, 0.334), (11.23, -1.196, 1.17), (10.01, -1.478, 1.17), (10.89, -1.328, 1.17), (11.75, -0.8137, 1.17), (11.72, -0.87, 1.17), (9.7, -1.51, 1.31), (11.23, -1.196, 1.31), (10.01, -1.478, 1.31), (10.42, -1.426, 1.31), (10.89, -1.328, 1.31), (9.27, -1.51, 1.31), (11.75, -0.8137, 1.31), (11.67, -0.912, 1.31), (11.72, -0.87, 1.31), (9.874, -1.492, 1.2), (9.74, -1.506, 1.245), (9.7, -1.51, 1.254), (9.555, -1.51, 1.285), (11.97, -0.42, 0.53), (11.95, -0.4632, 0.5359), (11.89, -0.42, 1.13), (11.88, -0.4632, 1.124), (11.93, -0.5, 0.61), (11.87, -0.5, 1.05), (11.94, -0.4941, 0.5668), (11.87, -0.4941, 1.093), (12.01, -6.293e-10, 1.169), (10.42, 1.406, 1.17), (12.14, -8.677e-10, 0.1174), (11.66, 0.8958, 1.169), (11.79, 0.8959, 0.1185), (11.86, 0.8053, 0.1178), (11.83, 0.8569, 0.1181), (10.25, 1.433, 0.8247), (10.01, 1.458, 1.139), (9.945, 1.464, 1.17), (10.21, 1.436, 0.9387), (10.12, 1.445, 1.06), (10.98, 1.309, 0.3893), (10.52, 1.406, 0.3843), (10.53, 1.404, 0.3895), (11.32, 1.178, 0.3889), (10.47, 1.412, 0.3597), (10.39, 1.422, 0.3597), (11.44, 1.101, 0.3886), (11.54, 1.034, 0.3803), (11.7, 0.9435, 0.2422), (11.72, 0.9387, 0.1186), (11.72, 0.9386, 0.1403), (11.64, 0.9743, 0.3327), (11.22, 1.178, 1.169), (10.01, 1.458, 1.17), (10.88, 1.309, 1.17), (11.73, 0.8052, 1.169), (11.7, 0.8566, 1.169), (12.01, 0.0, 1.31), (9.699, 1.49, 1.31), (11.22, 1.178, 1.31), (10.01, 1.458, 1.31), (10.42, 1.406, 1.31), (10.88, 1.309, 1.31), (9.27, 1.49, 1.31), (11.73, 0.8052, 1.31), (11.66, 0.8959, 1.31), (11.7, 0.8567, 1.31), (9.872, 1.472, 1.2), (9.738, 1.486, 1.245), (9.699, 1.49, 1.254), (9.555, 1.49, 1.285), (12.01, -1.085e-09, 1.127), (12.09, -1.237e-09, 0.5274), (11.95, 0.4136, 0.5277), (11.93, 0.4568, 0.5336), (11.87, 0.4136, 1.128), (11.86, 0.4568, 1.122), (11.91, 0.4936, 0.6077), (11.86, 0.4936, 1.048), (11.92, 0.4877, 0.5644), (11.85, 0.4877, 1.091), (10.42, -1.406, 1.17), (11.66, -0.8958, 1.169), (11.79, -0.8959, 0.1185), (11.86, -0.8053, 0.1178), (11.83, -0.8569, 0.1181), (10.25, -1.433, 0.8247), (10.01, -1.458, 1.139), (9.945, -1.464, 1.17), (10.21, -1.436, 0.9387), (10.12, -1.445, 1.06), (10.98, -1.309, 0.3893), (10.52, -1.406, 0.3843), (10.53, -1.404, 0.3895), (11.32, -1.178, 0.3889), (10.47, -1.412, 0.3597), (10.39, -1.422, 0.3597), (11.44, -1.101, 0.3886), (11.54, -1.034, 0.3803), (11.7, -0.9435, 0.2422), (11.72, -0.9387, 0.1186), (11.72, -0.9386, 0.1403), (11.64, -0.9743, 0.3327), (11.22, -1.178, 1.169), (10.01, -1.458, 1.17), (10.88, -1.309, 1.17), (11.73, -0.8052, 1.169), (11.7, -0.8566, 1.169), (9.699, -1.49, 1.31), (11.22, -1.178, 1.31), (10.01, -1.458, 1.31), (10.42, -1.406, 1.31), (10.88, -1.309, 1.31), (9.27, -1.49, 1.31), (11.73, -0.8052, 1.31), (11.66, -0.8959, 1.31), (11.7, -0.8567, 1.31), (9.872, -1.472, 1.2), (9.738, -1.486, 1.245), (9.699, -1.49, 1.254), (9.555, -1.49, 1.285), (11.95, -0.4136, 0.5277), (11.93, -0.4568, 0.5336), (11.87, -0.4136, 1.128), (11.86, -0.4568, 1.122), (11.91, -0.4936, 0.6077), (11.86, -0.4936, 1.048), (11.92, -0.4877, 0.5644), (11.85, -0.4877, 1.091)], [], [(44, 45, 46, 51, 49, 50, 52, 48, 47, 43, 0, 27, 5, 2), (26, 1, 13, 14, 12), (26, 12, 15, 24), (8, 11, 10, 7, 17, 16, 13, 1, 25), (4, 6, 28, 3), (6, 5, 27, 28), (15, 18, 19, 23, 20, 22, 21, 4, 3, 24), (8, 25, 9), (0, 29, 36, 27), (24, 31, 34, 26), (32, 30, 41, 40, 39, 9, 25), (3, 37, 31, 24), (1, 33, 32, 25), (27, 36, 38, 28), (28, 38, 37, 3), (26, 34, 33, 1), (41, 30, 35, 42), (44, 2, 56, 78, 0, 43, 95, 96, 100, 98, 97, 99, 94, 93), (77, 63, 65, 64, 53), (77, 75, 66, 63), (59, 76, 53, 64, 67, 68, 58, 61, 62), (55, 54, 79, 57), (57, 79, 78, 56), (66, 75, 54, 55, 72, 73, 71, 74, 70, 69), (59, 60, 76), (0, 78, 86, 29), (75, 77, 84, 81), (82, 76, 60, 89, 90, 91, 80), (54, 75, 81, 87), (53, 76, 82, 83), (78, 79, 88, 86), (79, 54, 87, 88), (77, 53, 83, 84), (91, 92, 85, 80), (145, 103, 106, 128, 101, 144, 148, 149, 153, 151, 150, 152, 147, 146), (127, 113, 115, 114, 102), (127, 125, 116, 113), (109, 126, 102, 114, 117, 118, 108, 111, 112), (105, 104, 129, 107), (107, 129, 128, 106), (116, 125, 104, 105, 122, 123, 121, 124, 120, 119), (109, 110, 126), (101, 128, 137, 130), (125, 127, 135, 132), (133, 126, 110, 140, 141, 142, 131), (104, 125, 132, 138), (102, 126, 133, 134), (128, 129, 139, 137), (129, 104, 138, 139), (127, 102, 134, 135), (142, 143, 136, 131), (145, 194, 195, 200, 198, 199, 201, 197, 196, 144, 101, 179, 157, 103), (178, 154, 165, 166, 164), (178, 164, 167, 176), (160, 163, 162, 159, 169, 168, 165, 154, 177), (156, 158, 180, 155), (158, 157, 179, 180), (167, 170, 171, 175, 172, 174, 173, 156, 155, 176), (160, 177, 161), (101, 130, 187, 179), (176, 182, 185, 178), (183, 181, 192, 191, 190, 161, 177), (155, 188, 182, 176), (154, 184, 183, 177), (179, 187, 189, 180), (180, 189, 188, 155), (178, 185, 184, 154), (192, 181, 186, 193), (97, 98, 199, 198), (69, 70, 171, 170), (32, 33, 134, 133), (31, 37, 138, 132), (85, 92, 193, 186), (8, 9, 110, 109), (99, 97, 198, 200), (74, 71, 172, 175), (14, 13, 114, 115), (7, 10, 111, 108), (98, 100, 201, 199), (72, 55, 156, 173), (9, 39, 140, 110), (11, 8, 109, 112), (73, 72, 173, 174), (33, 34, 135, 134), (39, 40, 141, 140), (57, 56, 157, 158), (70, 74, 175, 171), (40, 41, 142, 141), (12, 14, 115, 113), (71, 73, 174, 172), (41, 42, 143, 142), (15, 12, 113, 116), (13, 16, 117, 114), (16, 17, 118, 117), (94, 99, 200, 195), (17, 7, 108, 118), (45, 44, 145, 146), (18, 15, 116, 119), (100, 96, 197, 201), (46, 45, 146, 147), (19, 18, 119, 120), (62, 61, 162, 163), (38, 36, 137, 139), (43, 47, 148, 144), (20, 23, 124, 121), (82, 80, 181, 183), (47, 48, 149, 148), (4, 21, 122, 105), (37, 38, 139, 138), (50, 49, 150, 151), (21, 22, 123, 122), (81, 84, 185, 182), (42, 35, 136, 143), (49, 51, 152, 150), (23, 19, 120, 124), (83, 82, 183, 184), (80, 85, 186, 181), (52, 50, 151, 153), (64, 65, 166, 165), (29, 86, 187, 130), (56, 2, 103, 157), (87, 81, 182, 188), (55, 57, 158, 156), (5, 6, 107, 106), (84, 83, 184, 185), (60, 59, 160, 161), (22, 20, 121, 123), (89, 60, 161, 190), (61, 58, 159, 162), (90, 89, 190, 191), (59, 62, 163, 160), (91, 90, 191, 192), (51, 46, 147, 152), (92, 91, 192, 193), (65, 63, 164, 166), (48, 52, 153, 149), (30, 32, 133, 131), (58, 68, 169, 159), (44, 93, 194, 145), (63, 66, 167, 164), (10, 11, 112, 111), (93, 94, 195, 194), (67, 64, 165, 168), (86, 88, 189, 187), (95, 43, 144, 196), (68, 67, 168, 169), (35, 30, 131, 136), (2, 5, 106, 103), (96, 95, 196, 197), (66, 69, 170, 167), (34, 31, 132, 135), (36, 29, 130, 137), (88, 87, 188, 189), (6, 4, 105, 107)])
me_cube_004.polygons.foreach_set('use_smooth', [True] * 154)
_uv = me_cube_004.uv_layers.new(name='UVMap')
_uv.uv.foreach_set('vector', [0.0, 0.0, 0.0, 0.0, 0.0, 0.0, 0.0, 0.0, 0.0, 0.0, 0.0, 0.0, 0.0, 0.0, 0.0, 0.0, 0.0, 0.0, 0.0, 0.0, 0.0, 0.0, 0.0, 0.0, 0.0, 0.0, 0.0, 0.0, 0.0, 0.0, 0.0, 0.0, 0.0, 0.0, 0.0, 0.0, 0.0, 0.0, 0.0, 0.0, 0.0, 0.0, 0.0, 0.0, 0.0, 0.0, 0.0, 0.0, 0.0, 0.0, 0.0, 0.0, 0.0, 0.0, 0.0, 0.0, 0.0, 0.0, 0.0, 0.0, 0.0, 0.0, 0.0, 0.0, 0.0, 0.0, 0.0, 0.0, 0.0, 0.0, 0.0, 0.0, 0.0, 0.0, 0.0, 0.0, 0.0, 0.0, 0.0, 0.0, 0.0, 0.0, 0.0, 0.0, 0.0, 0.0, 0.0, 0.0, 0.0, 0.0, 0.0, 0.0, 0.0, 0.0, 0.0, 0.0, 0.0, 0.0, 0.0, 0.0, 0.0, 0.0, 0.0, 0.0, 0.0, 0.0, 0.0, 0.0, 0.0, 0.0, 0.0, 0.0, 0.0, 0.0, 0.0, 0.0, 0.0, 0.0, 0.0, 0.0, 0.0, 0.0, 0.0, 0.0, 0.0, 0.0, 0.0, 0.0, 0.0, 0.0, 0.0, 0.0, 0.0, 0.0, 0.0, 0.0, 0.0, 0.0, 0.0, 0.0, 0.0, 0.0, 0.0, 0.0, 0.0, 0.0, 0.0, 0.0, 0.0, 0.0, 0.0, 0.0, 0.0, 0.0, 0.0, 0.0, 0.0, 0.0, 0.0, 0.0, 0.0, 0.0, 0.0, 0.0, 0.0, 0.0, 0.0, 0.0, 0.0, 0.0, 0.0, 0.0, 0.0, 0.0, 0.0, 0.0, 0.0, 0.0, 0.0, 0.0, 0.0, 0.0, 0.0, 0.0, 0.0, 0.0, 0.0, 0.0, 0.0, 0.0, 0.0, 0.0, 0.0, 0.0, 0.0, 0.0, 0.0, 0.0, 0.0, 0.0, 0.0, 0.0, 0.0, 0.0, 0.0, 0.0, 0.0, 0.0, 0.0, 0.0, 0.0, 0.0, 0.0, 0.0, 0.0, 0.0, 0.0, 0.0, 0.0, 0.0, 0.0, 0.0, 0.0, 0.0, 0.0, 0.0, 0.0, 0.0, 0.0, 0.0, 0.0, 0.0, 0.0, 0.0, 0.0, 0.0, 0.0, 0.0, 0.0, 0.0, 0.0, 0.0, 0.0, 0.0, 0.0, 0.0, 0.0, 0.0, 0.0, 0.0, 0.0, 0.0, 0.0, 0.0, 0.0, 0.0, 0.0, 0.0, 0.0, 0.0, 0.0, 0.0, 0.0, 0.0, 0.0, 0.0, 0.0, 0.0, 0.0, 0.0, 0.0, 0.0, 0.0, 0.0, 0.0, 0.0, 0.0, 0.0, 0.0, 0.0, 0.0, 0.0, 0.0, 0.0, 0.0, 0.0, 0.0, 0.0, 0.0, 0.0, 0.0, 0.0, 0.0, 0.0, 0.0, 0.0, 0.0, 0.0, 0.0, 0.0, 0.0, 0.0, 0.0, 0.0, 0.0, 0.0, 0.0, 0.0, 0.0, 0.0, 0.0, 0.0, 0.0, 0.0, 0.0, 0.0, 0.0, 0.0, 0.0, 0.0, 0.0, 0.0, 0.0, 0.0, 0.0, 0.0, 0.0, 0.0, 0.0, 0.0, 0.0, 0.0, 0.0, 0.0, 0.0, 0.0, 0.0, 0.0, 0.0, 0.0, 0.0, 0.0, 0.0, 0.0, 0.0, 0.0, 0.0, 0.0, 0.0, 0.0, 0.0, 0.0, 0.0, 0.0, 0.0, 0.0, 0.0, 0.0, 0.0, 0.0, 0.0, 0.0, 0.0, 0.0, 0.0, 0.0, 0.0, 0.0, 0.0, 0.0, 0.0, 0.0, 0.0, 0.0, 0.0, 0.0, 0.0, 0.0, 0.0, 0.0, 0.0, 0.0, 0.0, 0.0, 0.0, 0.0, 0.0, 0.0, 0.0, 0.0, 0.0, 0.0, 0.0, 0.0, 0.0, 0.0, 0.0, 0.0, 0.0, 0.0, 0.0, 0.0, 0.0, 0.0, 0.0, 0.0, 0.0, 0.0, 0.0, 0.0, 0.0, 0.0, 0.0, 0.0, 0.0, 0.0, 0.0, 0.0, 0.0, 0.0, 0.0, 0.0, 0.0, 0.0, 0.0, 0.0, 0.0, 0.0, 0.0, 0.0, 0.0, 0.0, 0.0, 0.0, 0.0, 0.0, 0.0, 0.0, 0.0, 0.0, 0.0, 0.0, 0.0, 0.0, 0.0, 0.0, 0.0, 0.0, 0.0, 0.0, 0.0, 0.0, 0.0, 0.0, 0.0, 0.0, 0.0, 0.0, 0.0, 0.0, 0.0, 0.0, 0.0, 0.0, 0.0, 0.0, 0.0, 0.0, 0.0, 0.0, 0.0, 0.0, 0.0, 0.0, 0.0, 0.0, 0.0, 0.0, 0.0, 0.0, 0.0, 0.0, 0.0, 0.0, 0.0, 0.0, 0.0, 0.0, 0.0, 0.0, 0.0, 0.0, 0.0, 0.0, 0.0, 0.0, 0.0, 0.0, 0.0, 0.0, 0.0, 0.0, 0.0, 0.0, 0.0, 0.0, 0.0, 0.0, 0.0, 0.0, 0.0, 0.0, 0.0, 0.0, 0.0, 0.0, 0.0, 0.0, 0.0, 0.0, 0.0, 0.0, 0.0, 0.0, 0.0, 0.0, 0.0, 0.0, 0.0, 0.0, 0.0, 0.0, 0.0, 0.0, 0.0, 0.0, 0.0, 0.0, 0.0, 0.0, 0.0, 0.0, 0.0, 0.0, 0.0, 0.0, 0.0, 0.0, 0.0, 0.0, 0.0, 0.0, 0.0, 0.0, 0.0, 0.0, 0.0, 0.0, 0.0, 0.0, 0.0, 0.0, 0.0, 0.0, 0.0, 0.0, 0.0, 0.0, 0.0, 0.0, 0.0, 0.0, 0.0, 0.0, 0.0, 0.0, 0.0, 0.0, 0.0, 0.0, 0.0, 0.0, 0.0, 0.0, 0.0, 0.0, 0.0, 0.0, 0.0, 0.0, 0.0, 0.0, 0.0, 0.0, 0.0, 0.0, 0.0, 0.0, 0.0, 0.0, 0.0, 0.0, 0.0, 0.0, 0.0, 0.0, 0.0, 0.0, 0.0, 0.0, 0.0, 0.0, 0.0, 0.0, 0.0, 0.0, 0.0, 0.0, 0.0, 0.0, 0.0, 0.0, 0.0, 0.0, 0.0, 0.0, 0.0, 0.0, 0.0, 0.0, 0.0, 0.0, 0.0, 0.0, 0.0, 0.0, 0.0, 0.0, 0.0, 0.0, 0.0, 0.0, 0.0, 0.0, 0.0, 0.0, 0.0, 0.0, 0.0, 0.0, 0.0, 0.0, 0.0, 0.0, 0.0, 0.0, 0.0, 0.0, 0.0, 0.0, 0.0, 0.0, 0.0, 0.0, 0.0, 0.0, 0.0, 0.0, 0.0, 0.0, 0.0, 0.0, 0.0, 0.0, 0.0, 0.0, 0.0, 0.0, 0.0, 0.0, 0.0, 0.0, 0.0, 0.0, 0.0, 0.0, 0.0, 0.0, 0.0, 0.0, 0.0, 0.0, 0.0, 0.0, 0.0, 0.0, 0.0, 0.0, 0.0, 0.0, 0.0, 0.0, 0.0, 0.0, 0.0, 0.0, 0.0, 0.0, 0.0, 0.0, 0.0, 0.0, 0.0, 0.0, 0.0, 0.0, 0.0, 0.0, 0.0, 0.0, 0.0, 0.0, 0.0, 0.0, 0.0, 0.0, 0.0, 0.0, 0.0, 0.0, 0.0, 0.0, 0.0, 0.0, 0.0, 0.0, 0.0, 0.0, 0.0, 0.0, 0.0, 0.0, 0.0, 0.0, 0.0, 0.0, 0.0, 0.0, 0.0, 0.0, 0.0, 0.0, 0.0, 0.0, 0.0, 0.0, 0.0, 0.0, 0.0, 0.0, 0.0, 0.0, 0.0, 0.0, 0.0, 0.0, 0.0, 0.0, 0.0, 0.0, 0.0, 0.0, 0.0, 0.0, 0.0, 0.0, 0.0, 0.0, 0.0, 0.0, 0.0, 0.0, 0.0, 0.0, 0.0, 0.0, 0.0, 0.0, 0.0, 0.0, 0.0, 0.0, 0.0, 0.0, 0.0, 0.0, 0.0, 0.0, 0.0, 0.0, 0.0, 0.0, 0.0, 0.0, 0.0, 0.0, 0.0, 0.0, 0.0, 0.0, 0.0, 0.0, 0.0, 0.0, 0.0, 0.0, 0.0, 0.0, 0.0, 0.0, 0.0, 0.0, 0.0, 0.0, 0.0, 0.0, 0.0, 0.0, 0.0, 0.0, 0.0, 0.0, 0.0, 0.0, 0.0, 0.0, 0.0, 0.0, 0.0, 0.0, 0.0, 0.0, 0.0, 0.0, 0.0, 0.0, 0.0, 0.0, 0.0, 0.0, 0.0, 0.0, 0.0, 0.0, 0.0, 0.0, 0.0, 0.0, 0.0, 0.0, 0.0, 0.0, 0.0, 0.0, 0.0, 0.0, 0.0, 0.0, 0.0, 0.0, 0.0, 0.0, 0.0, 0.0, 0.0, 0.0, 0.0, 0.0, 0.0, 0.0, 0.0, 0.0, 0.0, 0.0, 0.0, 0.0, 0.0, 0.0, 0.0, 0.0, 0.0, 0.0, 0.0, 0.0, 0.0, 0.0, 0.0, 0.0, 0.0, 0.0, 0.0, 0.0, 0.0, 0.0, 0.0, 0.0, 0.0, 0.0, 0.0, 0.0, 0.0, 0.0, 0.0, 0.0, 0.0, 0.0, 0.0, 0.0, 0.0, 0.0, 0.0, 0.0, 0.0, 0.0, 0.0, 0.0, 0.0, 0.0, 0.0, 0.0, 0.0, 0.0, 0.0, 0.0, 0.0, 0.0, 0.0, 0.0, 0.0, 0.0, 0.0, 0.0, 0.0, 0.0, 0.0, 0.0, 0.0, 0.0, 0.0, 0.0, 0.0, 0.0, 0.0, 0.0, 0.0, 0.0, 0.0, 0.0, 0.0, 0.0, 0.0, 0.0, 0.0, 0.0, 0.0, 0.0, 0.0, 0.0, 0.0, 0.0, 0.0, 0.0, 0.0, 0.0, 0.0, 0.0, 0.0, 0.0, 0.0, 0.0, 0.0, 0.0, 0.0, 0.0, 0.0, 0.0, 0.0, 0.0, 0.0, 0.0, 0.0, 0.0, 0.0, 0.0, 0.0, 0.0, 0.0, 0.0, 0.0, 0.0, 0.0, 0.0, 0.0, 0.0, 0.0, 0.0, 0.0, 0.0, 0.0, 0.0, 0.0, 0.0, 0.0, 0.0, 0.0, 0.0, 0.0, 0.0, 0.0, 0.0, 0.0, 0.0, 0.0, 0.0, 0.0, 0.0, 0.0, 0.0, 0.0, 0.0, 0.0, 0.0, 0.0, 0.0, 0.0, 0.0, 0.0, 0.0, 0.0, 0.0, 0.0, 0.0, 0.0, 0.0, 0.0, 0.0, 0.0, 0.0, 0.0, 0.0, 0.0, 0.0, 0.0, 0.0, 0.0, 0.0, 0.0, 0.0, 0.0, 0.0, 0.0, 0.0, 0.0, 0.0, 0.0, 0.0, 0.0, 0.0, 0.0, 0.0, 0.0, 0.0, 0.0, 0.0, 0.0, 0.0, 0.0, 0.0, 0.0, 0.0, 0.0, 0.0, 0.0, 0.0, 0.0, 0.0, 0.0, 0.0, 0.0, 0.0, 0.0, 0.0, 0.0, 0.0, 0.0, 0.0, 0.0, 0.0, 0.0, 0.0, 0.0, 0.0, 0.0, 0.0, 0.0, 0.0, 0.0, 0.0, 0.0, 0.0, 0.0, 0.0, 0.0, 0.0, 0.0, 0.0, 0.0, 0.0, 0.0, 0.0, 0.0, 0.0, 0.0, 0.0, 0.0, 0.0, 0.0, 0.0, 0.0, 0.0, 0.0, 0.0, 0.0, 0.0, 0.0, 0.0, 0.0, 0.0, 0.0, 0.0, 0.0, 0.0, 0.0, 0.0, 0.0, 0.0, 0.0, 0.0, 0.0, 0.0, 0.0, 0.0, 0.0, 0.0, 0.0, 0.0, 0.0, 0.0, 0.0, 0.0, 0.0, 0.0, 0.0, 0.0, 0.0, 0.0, 0.0, 0.0, 0.0, 0.0, 0.0, 0.0, 0.0, 0.0, 0.0, 0.0, 0.0, 0.0, 0.0, 0.0, 0.0, 0.0, 0.0, 0.0, 0.0, 0.0, 0.0, 0.0, 0.0, 0.0, 0.0, 0.0, 0.0, 0.0, 0.0, 0.0, 0.0, 0.0, 0.0, 0.0, 0.0, 0.0, 0.0, 0.0, 0.0, 0.0, 0.0, 0.0, 0.0, 0.0, 0.0, 0.0, 0.0, 0.0, 0.0, 0.0, 0.0, 0.0, 0.0, 0.0, 0.0, 0.0, 0.0, 0.0, 0.0, 0.0, 0.0, 0.0, 0.0, 0.0, 0.0, 0.0, 0.0, 0.0, 0.0, 0.0, 0.0, 0.0, 0.0, 0.0, 0.0, 0.0, 0.0, 0.0, 0.0, 0.0, 0.0, 0.0, 0.0, 0.0, 0.0, 0.0, 0.0, 0.0, 0.0, 0.0, 0.0, 0.0, 0.0, 0.0, 0.0, 0.0, 0.0, 0.0, 0.0, 0.0, 0.0, 0.0, 0.0, 0.0, 0.0, 0.0, 0.0, 0.0, 0.0, 0.0, 0.0, 0.0, 0.0, 0.0, 0.0, 0.0, 0.0, 0.0, 0.0, 0.0, 0.0, 0.0, 0.0, 0.0, 0.0, 0.0, 0.0, 0.0, 0.0, 0.0, 0.0, 0.0, 0.0, 0.0, 0.0, 0.0, 0.0, 0.0, 0.0, 0.0, 0.0, 0.0, 0.0, 0.0, 0.0, 0.0, 0.0, 0.0, 0.0, 0.0, 0.0, 0.0, 0.0, 0.0, 0.0, 0.0, 0.0, 0.0, 0.0, 0.0, 0.0, 0.0, 0.0, 0.0, 0.0, 0.0, 0.0, 0.0, 0.0, 0.0, 0.0, 0.0, 0.0, 0.0, 0.0, 0.0, 0.0, 0.0, 0.0, 0.0, 0.0, 0.0, 0.0, 0.0, 0.0, 0.0, 0.0, 0.0, 0.0, 0.0, 0.0, 0.0, 0.0, 0.0, 0.0, 0.0, 0.0, 0.0, 0.0, 0.0, 0.0, 0.0, 0.0, 0.0, 0.0, 0.0, 0.0, 0.0, 0.0, 0.0, 0.0, 0.0, 0.0, 0.0, 0.0, 0.0, 0.0, 0.0, 0.0, 0.0, 0.0, 0.0, 0.0, 0.0, 0.0, 0.0, 0.0, 0.0, 0.0, 0.0, 0.0, 0.0, 0.0, 0.0, 0.0, 0.0, 0.0, 0.0, 0.0, 0.0, 0.0, 0.0, 0.0, 0.0, 0.0, 0.0, 0.0, 0.0, 0.0, 0.0, 0.0, 0.0, 0.0, 0.0, 0.0, 0.0, 0.0, 0.0])
me_cube_004.materials.append(mat_material)
me_cube_004.use_mirror_vertex_groups = False
me_cube_004.update()
me_cube_006 = bpy.data.meshes.new('Cube.006')
me_cube_006.from_pydata([(-0.25, 0.0, -0.13), (-0.25, 0.0, 0.04), (-0.25, 0.51, -0.13), (-0.25, 0.51, 0.04), (0.15, 0.0, -0.13), (0.15, 0.0, 0.04), (0.003659, 0.4529, -0.13), (0.15, 0.27, -0.13), (0.08274, 0.424, -0.13), (0.1392, 0.3535, -0.13), (0.15, 0.27, 0.04), (0.003659, 0.4529, 0.04), (0.1392, 0.3535, 0.04), (0.08274, 0.424, 0.04)], [], [(0, 1, 3, 2), (7, 10, 5, 4), (10, 12, 13, 11, 3, 1, 5), (4, 5, 1, 0), (2, 3, 11, 6), (10, 7, 9, 12), (12, 9, 8, 13), (13, 8, 6, 11), (2, 6, 8, 9, 7, 4, 0)])
me_cube_006.polygons.foreach_set('use_smooth', [True] * 9)
_uv = me_cube_006.uv_layers.new(name='UVMap')
_uv.uv.foreach_set('vector', [0.375, 0.0, 0.625, 0.0, 0.625, 0.25, 0.375, 0.25, 0.375, 0.5893, 0.625, 0.5893, 0.625, 0.75, 0.375, 0.75, 0.625, 0.5893, 0.6318, 0.5405, 0.667, 0.5061, 0.7165, 0.5, 0.875, 0.5, 0.875, 0.75, 0.625, 0.75, 0.375, 0.75, 0.625, 0.75, 0.625, 1.0, 0.375, 1.0, 0.375, 0.25, 0.625, 0.25, 0.625, 0.4085, 0.375, 0.4085, 0.625, 0.5893, 0.375, 0.5893, 0.375, 0.5396, 0.625, 0.5396, 0.625, 0.5396, 0.375, 0.5396, 0.375, 0.4594, 0.625, 0.4594, 0.625, 0.4594, 0.375, 0.4594, 0.375, 0.4085, 0.625, 0.4085, 0.125, 0.5, 0.2835, 0.5, 0.333, 0.5061, 0.3682, 0.5405, 0.375, 0.5893, 0.375, 0.75, 0.125, 0.75])
me_cube_006.materials.append(mat_material)
me_cube_006.update()

# ---- objects
ob_camera = bpy.data.objects.new('Camera', cam_camera)
ob_empty = bpy.data.objects.new('Empty', None)
ob_empty_001 = bpy.data.objects.new('Empty.001', None)
ob_empty_002 = bpy.data.objects.new('Empty.002', None)
ob_origin = bpy.data.objects.new('Origin', None)
ob_cube = bpy.data.objects.new('Cube', me_cube)
ob_cube_002 = bpy.data.objects.new('Cube.002', me_cube_007)
ob_cube_005 = bpy.data.objects.new('Cube.005', me_cube_003)
ob_cube_004 = bpy.data.objects.new('Cube.004', me_cube_008)
ob_cube_003 = bpy.data.objects.new('Cube.003', me_cube_004)
ob_cube_001 = bpy.data.objects.new('Cube.001', me_cube_006)

# ---- transforms, parenting, visibility, modifiers, constraints
ob_camera.location = (18.55, 8.261, 2.034)
ob_camera.rotation_euler = (1.62, 6.855e-07, 2.269)
ob_camera.lock_rotations_4d = False
ob_camera.empty_display_type = 'ARROWS'
ob_camera.color = (0.0, 0.0, 0.0, 0.0)
ob_camera.display_type = 'WIRE'
ob_camera.lineart.crease_threshold = 0.0
ob_empty.location = (1.598, 9.586, 2.29)
ob_empty.rotation_euler = (1.571, -0.001245, 3.056e-10)
ob_empty.scale = (5.945, 5.945, 5.945)
ob_empty.empty_display_type = 'IMAGE'
ob_empty.empty_display_size = 5.0
ob_empty.use_empty_image_alpha = True
ob_empty.color = (1.0, 1.0, 1.0, 0.2756)
ob_empty.hide_render = True
ob_empty_001.location = (1.563, -6.26, -15.17)
ob_empty_001.rotation_euler = (6.283, -4.615e-10, -0.001052)
ob_empty_001.scale = (5.945, 5.945, 5.945)
ob_empty_001.empty_display_type = 'IMAGE'
ob_empty_001.empty_display_size = 5.0
ob_empty_001.use_empty_image_alpha = True
ob_empty_001.color = (1.0, 1.0, 1.0, 0.2756)
ob_empty_001.hide_render = True
ob_empty_002.location = (18.42, -13.03, 2.147)
ob_empty_002.rotation_euler = (1.571, -0.01474, 1.571)
ob_empty_002.scale = (5.945, 5.945, 5.945)
ob_empty_002.empty_display_type = 'IMAGE'
ob_empty_002.empty_display_size = 5.0
ob_empty_002.use_empty_image_alpha = True
ob_empty_002.color = (1.0, 1.0, 1.0, 0.2756)
ob_empty_002.hide_render = True
ob_origin.location = (0.0, 0.0, 0.0)
ob_origin.hide_render = True
ob_cube.location = (0.0, 0.0, 0.0)
ob_cube.lock_rotations_4d = False
ob_cube.empty_display_type = 'ARROWS'
ob_cube.lineart.crease_threshold = 0.0
_m = ob_cube.modifiers.new('Mirror', 'MIRROR')
_m.use_axis = (False, True, False)
_m.mirror_object = ob_origin
_m = ob_cube.modifiers.new('Auto Smooth', 'NODES')
_m.node_group = ng_auto_smooth
_gi = [s.identifier for s in ng_auto_smooth.interface.items_tree if s.item_type == 'SOCKET' and s.in_out == 'INPUT']
_m[_gi[1]] = 0.8727  # Angle
ob_cube_002.location = (0.0, 0.0, 0.0)
_m = ob_cube_002.modifiers.new('Mirror', 'MIRROR')
_m.use_axis = (False, True, False)
_m.mirror_object = ob_origin
_m = ob_cube_002.modifiers.new('Auto Smooth', 'NODES')
_m.node_group = ng_auto_smooth
_gi = [s.identifier for s in ng_auto_smooth.interface.items_tree if s.item_type == 'SOCKET' and s.in_out == 'INPUT']
_m[_gi[1]] = 0.8727  # Angle
ob_cube_005.location = (7.3, 1.51, 3.42)
_m = ob_cube_005.modifiers.new('Mirror', 'MIRROR')
_m.use_axis = (False, True, False)
_m.mirror_object = ob_origin
ob_cube_004.location = (-11.92, 1.51, 3.37)
_m = ob_cube_004.modifiers.new('Array', 'ARRAY')
_m.use_constant_offset = True
_m.constant_offset_displace = (-1.7, 0.0, 0.0)
_m.use_relative_offset = False
ob_cube_003.location = (0.0, 0.0, 0.0)
ob_cube_003.lock_rotations_4d = False
ob_cube_003.empty_display_type = 'ARROWS'
ob_cube_003.lineart.crease_threshold = 0.0
_m = ob_cube_003.modifiers.new('Auto Smooth', 'NODES')
_m.node_group = ng_auto_smooth
_gi = [s.identifier for s in ng_auto_smooth.interface.items_tree if s.item_type == 'SOCKET' and s.in_out == 'INPUT']
_m[_gi[1]] = 0.5236  # Angle
ob_cube_001.location = (12.03, 0.0, 1.31)
_m = ob_cube_001.modifiers.new('Mirror', 'MIRROR')
_m.use_axis = (False, True, False)
_m.mirror_object = ob_origin
_m = ob_cube_001.modifiers.new('Auto Smooth', 'NODES')
_m.node_group = ng_auto_smooth
_gi = [s.identifier for s in ng_auto_smooth.interface.items_tree if s.item_type == 'SOCKET' and s.in_out == 'INPUT']
_m[_gi[1]] = 0.8727  # Angle

# ---- collection membership
col_misc.objects.link(ob_camera)
col_misc.objects.link(ob_empty)
col_misc.objects.link(ob_empty_001)
col_misc.objects.link(ob_empty_002)
col_misc.objects.link(ob_origin)
col_body.objects.link(ob_cube)
col_body.objects.link(ob_cube_002)
col_body.objects.link(ob_cube_005)
col_body.objects.link(ob_cube_004)
col_front.objects.link(ob_cube_003)
col_front.objects.link(ob_cube_001)

# ---- scene / render settings (as saved in the file)
scene.camera = ob_camera
scene.frame_start = 1; scene.frame_end = 250; scene.frame_set(1)
scene.render.engine = 'CYCLES'
scene.cycles.samples = 128
scene.cycles.sampling_pattern = 'TABULATED_SOBOL'
scene.cycles.use_light_tree = False
scene.view_settings.view_transform = 'Filmic'
bpy.context.view_layer.update()
